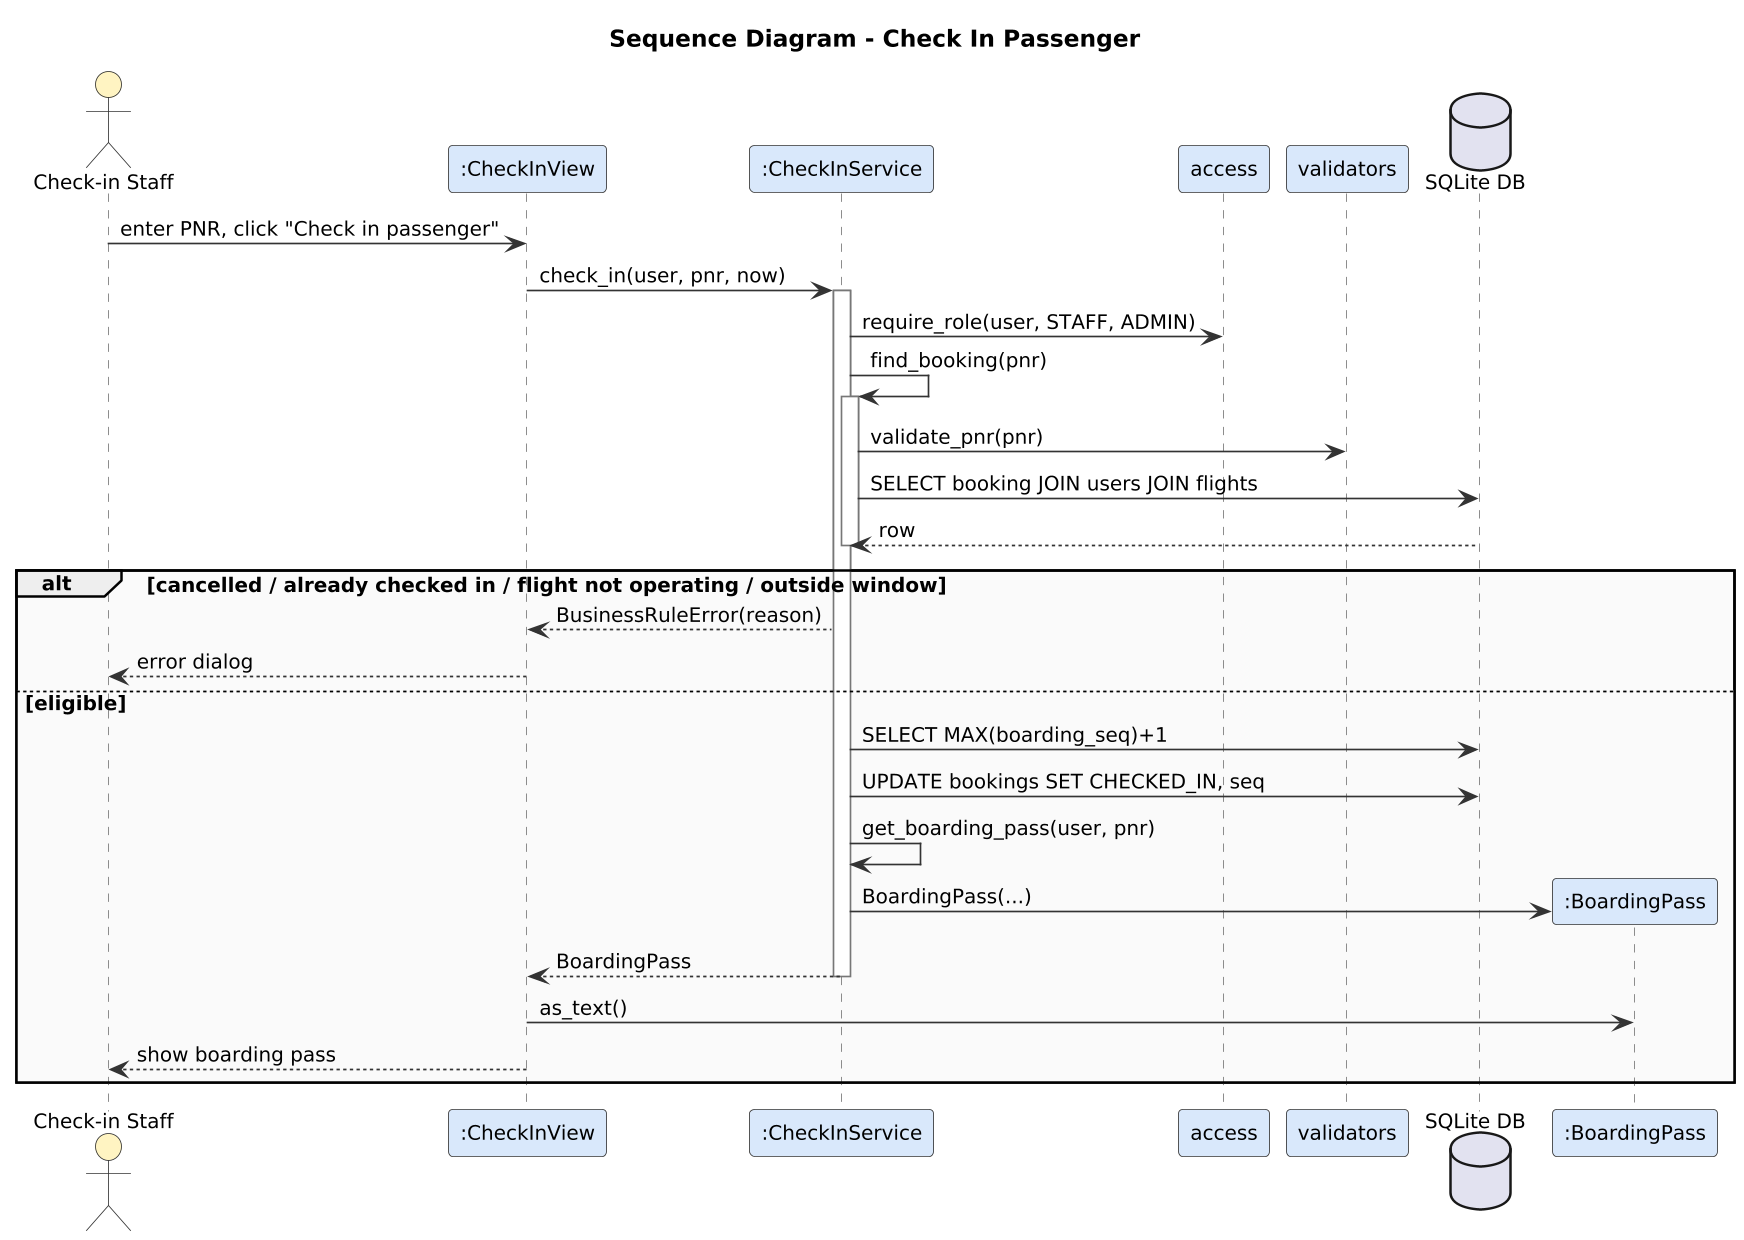

The diagram above was rendered by PlantUML. Its source (embedded in the PNG):
@startuml
!include _style.iuml
title Sequence Diagram - Check In Passenger
actor "Check-in Staff" as Staff
participant ":CheckInView" as CV
participant ":CheckInService" as CS
participant "access" as AC
participant "validators" as V
database "SQLite DB" as DB
participant ":BoardingPass" as BP
Staff -> CV : enter PNR, click "Check in passenger"
CV -> CS : check_in(user, pnr, now)
activate CS
CS -> AC : require_role(user, STAFF, ADMIN)
CS -> CS : find_booking(pnr)
activate CS
CS -> V : validate_pnr(pnr)
CS -> DB : SELECT booking JOIN users JOIN flights
DB --> CS : row
deactivate CS
alt cancelled / already checked in / flight not operating / outside window
  CS --> CV : BusinessRuleError(reason)
  CV --> Staff : error dialog
else eligible
  CS -> DB : SELECT MAX(boarding_seq)+1
  CS -> DB : UPDATE bookings SET CHECKED_IN, seq
  CS -> CS : get_boarding_pass(user, pnr)
  CS -> BP ** : BoardingPass(...)
  CS --> CV : BoardingPass
  deactivate CS
  CV -> BP : as_text()
  CV --> Staff : show boarding pass
end
@enduml